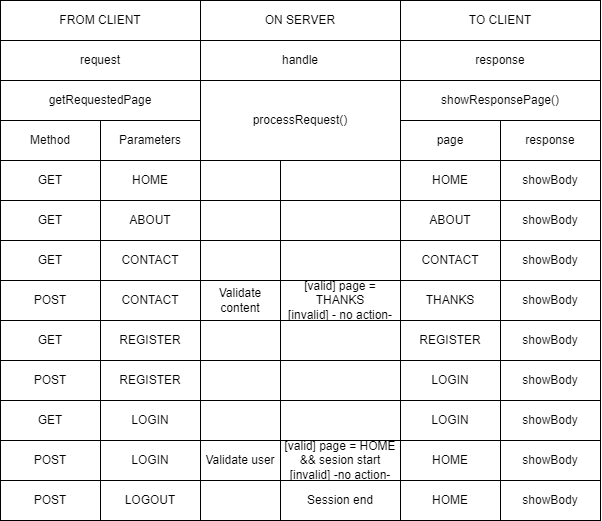

The diagram above was exported from draw.io. Its source (the exported page's mxGraphModel, read from the mxfile embedded in the PNG):
<mxGraphModel dx="785" dy="492" grid="1" gridSize="10" guides="1" tooltips="1" connect="1" arrows="1" fold="1" page="1" pageScale="1" pageWidth="850" pageHeight="1100" math="0" shadow="0">
  <root>
    <mxCell id="0" />
    <mxCell id="1" parent="0" />
    <mxCell id="2" value="FROM CLIENT" style="rounded=0;whiteSpace=wrap;html=1;" vertex="1" parent="1">
      <mxGeometry x="100" y="100" width="200" height="40" as="geometry" />
    </mxCell>
    <mxCell id="3" value="ON SERVER" style="rounded=0;whiteSpace=wrap;html=1;" vertex="1" parent="1">
      <mxGeometry x="300" y="100" width="200" height="40" as="geometry" />
    </mxCell>
    <mxCell id="4" value="TO CLIENT" style="rounded=0;whiteSpace=wrap;html=1;" vertex="1" parent="1">
      <mxGeometry x="500" y="100" width="200" height="40" as="geometry" />
    </mxCell>
    <mxCell id="5" value="request" style="rounded=0;whiteSpace=wrap;html=1;" vertex="1" parent="1">
      <mxGeometry x="100" y="140" width="200" height="40" as="geometry" />
    </mxCell>
    <mxCell id="7" value="handle" style="rounded=0;whiteSpace=wrap;html=1;" vertex="1" parent="1">
      <mxGeometry x="300" y="140" width="200" height="40" as="geometry" />
    </mxCell>
    <mxCell id="8" value="response" style="rounded=0;whiteSpace=wrap;html=1;" vertex="1" parent="1">
      <mxGeometry x="500" y="140" width="200" height="40" as="geometry" />
    </mxCell>
    <mxCell id="9" value="getRequestedPage" style="rounded=0;whiteSpace=wrap;html=1;" vertex="1" parent="1">
      <mxGeometry x="100" y="180" width="200" height="40" as="geometry" />
    </mxCell>
    <mxCell id="10" value="processRequest()" style="rounded=0;whiteSpace=wrap;html=1;" vertex="1" parent="1">
      <mxGeometry x="300" y="180" width="200" height="80" as="geometry" />
    </mxCell>
    <mxCell id="11" value="showResponsePage()" style="rounded=0;whiteSpace=wrap;html=1;" vertex="1" parent="1">
      <mxGeometry x="500" y="180" width="200" height="40" as="geometry" />
    </mxCell>
    <mxCell id="12" value="Method" style="rounded=0;whiteSpace=wrap;html=1;" vertex="1" parent="1">
      <mxGeometry x="100" y="220" width="100" height="40" as="geometry" />
    </mxCell>
    <mxCell id="13" value="Parameters" style="rounded=0;whiteSpace=wrap;html=1;" vertex="1" parent="1">
      <mxGeometry x="200" y="220" width="100" height="40" as="geometry" />
    </mxCell>
    <mxCell id="14" value="page" style="rounded=0;whiteSpace=wrap;html=1;" vertex="1" parent="1">
      <mxGeometry x="500" y="220" width="100" height="40" as="geometry" />
    </mxCell>
    <mxCell id="15" value="response" style="rounded=0;whiteSpace=wrap;html=1;" vertex="1" parent="1">
      <mxGeometry x="600" y="220" width="100" height="40" as="geometry" />
    </mxCell>
    <mxCell id="16" value="GET" style="rounded=0;whiteSpace=wrap;html=1;" vertex="1" parent="1">
      <mxGeometry x="100" y="260" width="100" height="40" as="geometry" />
    </mxCell>
    <mxCell id="17" value="HOME" style="rounded=0;whiteSpace=wrap;html=1;" vertex="1" parent="1">
      <mxGeometry x="200" y="260" width="100" height="40" as="geometry" />
    </mxCell>
    <mxCell id="18" value="HOME" style="rounded=0;whiteSpace=wrap;html=1;" vertex="1" parent="1">
      <mxGeometry x="500" y="260" width="100" height="40" as="geometry" />
    </mxCell>
    <mxCell id="19" value="showBody" style="rounded=0;whiteSpace=wrap;html=1;" vertex="1" parent="1">
      <mxGeometry x="600" y="260" width="100" height="40" as="geometry" />
    </mxCell>
    <mxCell id="20" value="HOME" style="rounded=0;whiteSpace=wrap;html=1;" vertex="1" parent="1">
      <mxGeometry x="200" y="260" width="100" height="40" as="geometry" />
    </mxCell>
    <mxCell id="22" value="" style="rounded=0;whiteSpace=wrap;html=1;" vertex="1" parent="1">
      <mxGeometry x="300" y="260" width="80" height="40" as="geometry" />
    </mxCell>
    <mxCell id="23" value="" style="rounded=0;whiteSpace=wrap;html=1;" vertex="1" parent="1">
      <mxGeometry x="380" y="260" width="120" height="40" as="geometry" />
    </mxCell>
    <mxCell id="24" value="GET" style="rounded=0;whiteSpace=wrap;html=1;" vertex="1" parent="1">
      <mxGeometry x="100" y="300" width="100" height="40" as="geometry" />
    </mxCell>
    <mxCell id="25" value="ABOUT" style="rounded=0;whiteSpace=wrap;html=1;" vertex="1" parent="1">
      <mxGeometry x="500" y="300" width="100" height="40" as="geometry" />
    </mxCell>
    <mxCell id="26" value="showBody" style="rounded=0;whiteSpace=wrap;html=1;" vertex="1" parent="1">
      <mxGeometry x="600" y="300" width="100" height="40" as="geometry" />
    </mxCell>
    <mxCell id="27" value="ABOUT" style="rounded=0;whiteSpace=wrap;html=1;" vertex="1" parent="1">
      <mxGeometry x="200" y="300" width="100" height="40" as="geometry" />
    </mxCell>
    <mxCell id="28" value="" style="rounded=0;whiteSpace=wrap;html=1;" vertex="1" parent="1">
      <mxGeometry x="300" y="300" width="80" height="40" as="geometry" />
    </mxCell>
    <mxCell id="29" value="" style="rounded=0;whiteSpace=wrap;html=1;" vertex="1" parent="1">
      <mxGeometry x="380" y="300" width="120" height="40" as="geometry" />
    </mxCell>
    <mxCell id="30" value="GET" style="rounded=0;whiteSpace=wrap;html=1;" vertex="1" parent="1">
      <mxGeometry x="100" y="340" width="100" height="40" as="geometry" />
    </mxCell>
    <mxCell id="31" value="CONTACT" style="rounded=0;whiteSpace=wrap;html=1;" vertex="1" parent="1">
      <mxGeometry x="500" y="340" width="100" height="40" as="geometry" />
    </mxCell>
    <mxCell id="32" value="showBody" style="rounded=0;whiteSpace=wrap;html=1;" vertex="1" parent="1">
      <mxGeometry x="600" y="340" width="100" height="40" as="geometry" />
    </mxCell>
    <mxCell id="33" value="CONTACT" style="rounded=0;whiteSpace=wrap;html=1;" vertex="1" parent="1">
      <mxGeometry x="200" y="340" width="100" height="40" as="geometry" />
    </mxCell>
    <mxCell id="34" value="" style="rounded=0;whiteSpace=wrap;html=1;" vertex="1" parent="1">
      <mxGeometry x="300" y="340" width="80" height="40" as="geometry" />
    </mxCell>
    <mxCell id="35" value="" style="rounded=0;whiteSpace=wrap;html=1;" vertex="1" parent="1">
      <mxGeometry x="380" y="340" width="120" height="40" as="geometry" />
    </mxCell>
    <mxCell id="36" value="POST" style="rounded=0;whiteSpace=wrap;html=1;" vertex="1" parent="1">
      <mxGeometry x="100" y="380" width="100" height="40" as="geometry" />
    </mxCell>
    <mxCell id="37" value="THANKS" style="rounded=0;whiteSpace=wrap;html=1;" vertex="1" parent="1">
      <mxGeometry x="500" y="380" width="100" height="40" as="geometry" />
    </mxCell>
    <mxCell id="38" value="showBody" style="rounded=0;whiteSpace=wrap;html=1;" vertex="1" parent="1">
      <mxGeometry x="600" y="380" width="100" height="40" as="geometry" />
    </mxCell>
    <mxCell id="39" value="CONTACT" style="rounded=0;whiteSpace=wrap;html=1;" vertex="1" parent="1">
      <mxGeometry x="200" y="380" width="100" height="40" as="geometry" />
    </mxCell>
    <mxCell id="40" value="Validate content" style="rounded=0;whiteSpace=wrap;html=1;" vertex="1" parent="1">
      <mxGeometry x="300" y="380" width="80" height="40" as="geometry" />
    </mxCell>
    <mxCell id="41" value="[valid] page = THANKS&lt;br&gt;[invalid] - no action-" style="rounded=0;whiteSpace=wrap;html=1;" vertex="1" parent="1">
      <mxGeometry x="380" y="380" width="120" height="40" as="geometry" />
    </mxCell>
    <mxCell id="42" value="GET" style="rounded=0;whiteSpace=wrap;html=1;" vertex="1" parent="1">
      <mxGeometry x="100" y="420" width="100" height="40" as="geometry" />
    </mxCell>
    <mxCell id="43" value="REGISTER" style="rounded=0;whiteSpace=wrap;html=1;" vertex="1" parent="1">
      <mxGeometry x="500" y="420" width="100" height="40" as="geometry" />
    </mxCell>
    <mxCell id="44" value="showBody" style="rounded=0;whiteSpace=wrap;html=1;" vertex="1" parent="1">
      <mxGeometry x="600" y="420" width="100" height="40" as="geometry" />
    </mxCell>
    <mxCell id="45" value="REGISTER" style="rounded=0;whiteSpace=wrap;html=1;" vertex="1" parent="1">
      <mxGeometry x="200" y="420" width="100" height="40" as="geometry" />
    </mxCell>
    <mxCell id="46" value="" style="rounded=0;whiteSpace=wrap;html=1;" vertex="1" parent="1">
      <mxGeometry x="300" y="420" width="80" height="40" as="geometry" />
    </mxCell>
    <mxCell id="47" value="" style="rounded=0;whiteSpace=wrap;html=1;" vertex="1" parent="1">
      <mxGeometry x="380" y="420" width="120" height="40" as="geometry" />
    </mxCell>
    <mxCell id="48" value="POST" style="rounded=0;whiteSpace=wrap;html=1;" vertex="1" parent="1">
      <mxGeometry x="100" y="460" width="100" height="40" as="geometry" />
    </mxCell>
    <mxCell id="49" value="LOGIN" style="rounded=0;whiteSpace=wrap;html=1;" vertex="1" parent="1">
      <mxGeometry x="500" y="460" width="100" height="40" as="geometry" />
    </mxCell>
    <mxCell id="50" value="showBody" style="rounded=0;whiteSpace=wrap;html=1;" vertex="1" parent="1">
      <mxGeometry x="600" y="460" width="100" height="40" as="geometry" />
    </mxCell>
    <mxCell id="51" value="REGISTER" style="rounded=0;whiteSpace=wrap;html=1;" vertex="1" parent="1">
      <mxGeometry x="200" y="460" width="100" height="40" as="geometry" />
    </mxCell>
    <mxCell id="52" value="" style="rounded=0;whiteSpace=wrap;html=1;" vertex="1" parent="1">
      <mxGeometry x="300" y="460" width="80" height="40" as="geometry" />
    </mxCell>
    <mxCell id="53" value="" style="rounded=0;whiteSpace=wrap;html=1;" vertex="1" parent="1">
      <mxGeometry x="380" y="460" width="120" height="40" as="geometry" />
    </mxCell>
    <mxCell id="54" value="GET" style="rounded=0;whiteSpace=wrap;html=1;" vertex="1" parent="1">
      <mxGeometry x="100" y="500" width="100" height="40" as="geometry" />
    </mxCell>
    <mxCell id="55" value="LOGIN" style="rounded=0;whiteSpace=wrap;html=1;" vertex="1" parent="1">
      <mxGeometry x="500" y="500" width="100" height="40" as="geometry" />
    </mxCell>
    <mxCell id="56" value="showBody" style="rounded=0;whiteSpace=wrap;html=1;" vertex="1" parent="1">
      <mxGeometry x="600" y="500" width="100" height="40" as="geometry" />
    </mxCell>
    <mxCell id="57" value="LOGIN" style="rounded=0;whiteSpace=wrap;html=1;" vertex="1" parent="1">
      <mxGeometry x="200" y="500" width="100" height="40" as="geometry" />
    </mxCell>
    <mxCell id="58" value="" style="rounded=0;whiteSpace=wrap;html=1;" vertex="1" parent="1">
      <mxGeometry x="300" y="500" width="80" height="40" as="geometry" />
    </mxCell>
    <mxCell id="59" value="" style="rounded=0;whiteSpace=wrap;html=1;" vertex="1" parent="1">
      <mxGeometry x="380" y="500" width="120" height="40" as="geometry" />
    </mxCell>
    <mxCell id="60" value="POST" style="rounded=0;whiteSpace=wrap;html=1;" vertex="1" parent="1">
      <mxGeometry x="100" y="540" width="100" height="40" as="geometry" />
    </mxCell>
    <mxCell id="61" value="HOME" style="rounded=0;whiteSpace=wrap;html=1;" vertex="1" parent="1">
      <mxGeometry x="500" y="540" width="100" height="40" as="geometry" />
    </mxCell>
    <mxCell id="62" value="showBody" style="rounded=0;whiteSpace=wrap;html=1;" vertex="1" parent="1">
      <mxGeometry x="600" y="540" width="100" height="40" as="geometry" />
    </mxCell>
    <mxCell id="63" value="LOGIN" style="rounded=0;whiteSpace=wrap;html=1;" vertex="1" parent="1">
      <mxGeometry x="200" y="540" width="100" height="40" as="geometry" />
    </mxCell>
    <mxCell id="64" value="Validate user" style="rounded=0;whiteSpace=wrap;html=1;" vertex="1" parent="1">
      <mxGeometry x="300" y="540" width="80" height="40" as="geometry" />
    </mxCell>
    <mxCell id="65" value="[valid] page = HOME &amp;amp;&amp;amp; sesion start&lt;br&gt;[invalid] -no action-" style="rounded=0;whiteSpace=wrap;html=1;" vertex="1" parent="1">
      <mxGeometry x="380" y="540" width="120" height="40" as="geometry" />
    </mxCell>
    <mxCell id="66" value="POST" style="rounded=0;whiteSpace=wrap;html=1;" vertex="1" parent="1">
      <mxGeometry x="100" y="580" width="100" height="40" as="geometry" />
    </mxCell>
    <mxCell id="67" value="HOME" style="rounded=0;whiteSpace=wrap;html=1;" vertex="1" parent="1">
      <mxGeometry x="500" y="580" width="100" height="40" as="geometry" />
    </mxCell>
    <mxCell id="68" value="showBody" style="rounded=0;whiteSpace=wrap;html=1;" vertex="1" parent="1">
      <mxGeometry x="600" y="580" width="100" height="40" as="geometry" />
    </mxCell>
    <mxCell id="69" value="LOGOUT" style="rounded=0;whiteSpace=wrap;html=1;" vertex="1" parent="1">
      <mxGeometry x="200" y="580" width="100" height="40" as="geometry" />
    </mxCell>
    <mxCell id="70" value="" style="rounded=0;whiteSpace=wrap;html=1;" vertex="1" parent="1">
      <mxGeometry x="300" y="580" width="80" height="40" as="geometry" />
    </mxCell>
    <mxCell id="71" value="Session end" style="rounded=0;whiteSpace=wrap;html=1;" vertex="1" parent="1">
      <mxGeometry x="380" y="580" width="120" height="40" as="geometry" />
    </mxCell>
  </root>
</mxGraphModel>